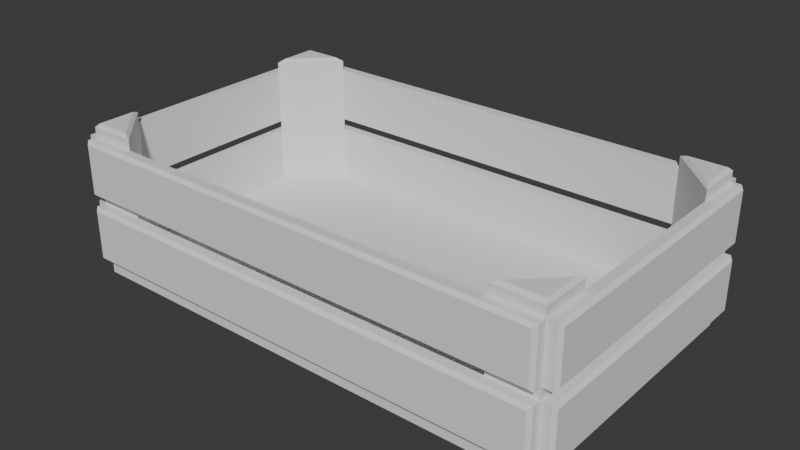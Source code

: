 # Source: fruit_Crate.blend  (saved by Blender 4.1.23; exported with 4.5.12 LTS)
import bpy
from mathutils import Matrix  # noqa: F401  (used for matrix-valued properties, if any)

bpy.ops.wm.read_factory_settings(use_empty=True)
scene = bpy.context.scene
scene.name = 'Scene'

# ---- collections
col_collection = bpy.data.collections.new('Collection'); scene.collection.children.link(col_collection)

# ---- world
world_world = bpy.data.worlds.new('World'); scene.world = world_world
world_world.use_nodes = True; world_world.node_tree.nodes.clear()
_N = world_world.node_tree.nodes; _L = world_world.node_tree.links
n0 = _N.new('ShaderNodeOutputWorld'); n0.name = 'World Output'; n0.location = (300, 300)
n1 = _N.new('ShaderNodeBackground'); n1.name = 'Background'; n1.location = (10, 300)
n1.inputs[0].default_value = (0.05088, 0.05088, 0.05088, 1.0)
_L.new(n1.outputs[0], n0.inputs[0])
n0.is_active_output = True
world_world.color = (0.05088, 0.05088, 0.05088)
world_world.use_sun_shadow = False
world_world.sun_shadow_jitter_overblur = 0.0

# ---- meshes
me_cube_001 = bpy.data.meshes.new('Cube.001')
me_cube_001.from_pydata([(-0.2855, -0.1645, 0.02543), (0.2855, -0.1645, 0.02543), (0.2855, 0.1645, 0.02543), (0.2289, 0.1645, 0.02543), (0.2855, 0.1079, 0.02543), (0.2289, -0.1645, 0.02543), (0.2855, -0.1079, 0.02543), (-0.2855, -0.1079, 0.02543), (-0.2289, -0.1645, 0.02543), (-0.2855, 0.1079, 0.02543), (-0.2855, 0.1645, 0.02543), (-0.2289, 0.1645, 0.02543), (-0.2817, -0.1607, 0.0), (-0.2855, -0.1645, 0.003804), (-0.2855, 0.1645, 0.003804), (-0.2817, 0.1607, 0.0), (0.2817, -0.1607, 0.0), (0.2855, -0.1645, 0.003804), (0.2817, 0.1607, 0.0), (0.2855, 0.1645, 0.003804), (0.2381, 0.1607, 0.1844), (0.2289, 0.1645, 0.1806), (0.2817, 0.1171, 0.1844), (0.2855, 0.1079, 0.1806), (0.2817, 0.1607, 0.1844), (0.2855, 0.1645, 0.1806), (0.2381, -0.1607, 0.1844), (0.2289, -0.1645, 0.1806), (0.2817, -0.1607, 0.1844), (0.2855, -0.1645, 0.1806), (0.2817, -0.1171, 0.1844), (0.2855, -0.1079, 0.1806), (-0.2855, -0.1645, 0.1806), (-0.2817, -0.1607, 0.1844), (-0.2817, -0.1171, 0.1844), (-0.2855, -0.1079, 0.1806), (-0.2381, -0.1607, 0.1844), (-0.2289, -0.1645, 0.1806), (-0.2817, 0.1171, 0.1844), (-0.2855, 0.1079, 0.1806), (-0.2817, 0.1607, 0.1844), (-0.2855, 0.1645, 0.1806), (-0.2289, 0.1645, 0.1806), (-0.2381, 0.1607, 0.1844), (-0.2855, -0.1645, 0.02543), (-0.2855, -0.1645, 0.09049), (-0.2855, 0.1645, 0.02543), (-0.2855, 0.1645, 0.09049), (-0.2855, -0.1645, 0.1037), (-0.2855, -0.1645, 0.1688), (-0.2855, 0.1645, 0.1037), (-0.2855, 0.1645, 0.1688), (0.2855, -0.1645, 0.02543), (0.2855, -0.1645, 0.09049), (0.2855, 0.1645, 0.02543), (0.2855, 0.1645, 0.09049), (0.2855, -0.1645, 0.1037), (0.2855, -0.1645, 0.1688), (0.2855, 0.1645, 0.1037), (0.2855, 0.1645, 0.1688), (0.2855, 0.1645, 0.02543), (0.2855, 0.1645, 0.09049), (-0.2855, 0.1645, 0.02543), (-0.2855, 0.1645, 0.09049), (0.2855, 0.1645, 0.1037), (0.2855, 0.1645, 0.1688), (-0.2855, 0.1645, 0.1037), (-0.2855, 0.1645, 0.1688), (0.2855, -0.1645, 0.02543), (0.2855, -0.1645, 0.09049), (-0.2855, -0.1645, 0.02543), (-0.2855, -0.1645, 0.09049), (0.2855, -0.1645, 0.1037), (0.2855, -0.1645, 0.1688), (-0.2855, -0.1645, 0.1037), (-0.2855, -0.1645, 0.1688), (-0.2962, -0.1645, 0.02543), (-0.3, -0.1607, 0.02923), (-0.2962, -0.1645, 0.09049), (-0.3, -0.1607, 0.08669), (-0.3, 0.1607, 0.02923), (-0.2962, 0.1645, 0.02543), (-0.2962, 0.1645, 0.09049), (-0.3, 0.1607, 0.08669), (-0.2962, -0.1645, 0.1037), (-0.3, -0.1607, 0.1075), (-0.2962, -0.1645, 0.1688), (-0.3, -0.1607, 0.165), (-0.3, 0.1607, 0.1075), (-0.2962, 0.1645, 0.1037), (-0.2962, 0.1645, 0.1688), (-0.3, 0.1607, 0.165), (0.3, -0.1607, 0.02923), (0.2962, -0.1645, 0.02543), (0.2962, -0.1645, 0.09049), (0.3, -0.1607, 0.08669), (0.3, 0.1607, 0.02923), (0.2962, 0.1645, 0.02543), (0.3, 0.1607, 0.08669), (0.2962, 0.1645, 0.09049), (0.3, -0.1607, 0.1075), (0.2962, -0.1645, 0.1037), (0.2962, -0.1645, 0.1688), (0.3, -0.1607, 0.165), (0.3, 0.1607, 0.1075), (0.2962, 0.1645, 0.1037), (0.3, 0.1607, 0.165), (0.2962, 0.1645, 0.1688), (0.2817, 0.179, 0.02923), (0.2855, 0.1752, 0.02543), (0.2855, 0.1752, 0.09049), (0.2817, 0.179, 0.08669), (-0.2817, 0.179, 0.02923), (-0.2855, 0.1752, 0.02543), (-0.2817, 0.179, 0.08669), (-0.2855, 0.1752, 0.09049), (0.2817, 0.179, 0.1075), (0.2855, 0.1752, 0.1037), (0.2855, 0.1752, 0.1688), (0.2817, 0.179, 0.165), (-0.2817, 0.179, 0.1075), (-0.2855, 0.1752, 0.1037), (-0.2817, 0.179, 0.165), (-0.2855, 0.1752, 0.1688), (0.2855, -0.1752, 0.02543), (0.2817, -0.179, 0.02923), (0.2855, -0.1752, 0.09049), (0.2817, -0.179, 0.08669), (-0.2817, -0.179, 0.02923), (-0.2855, -0.1752, 0.02543), (-0.2855, -0.1752, 0.09049), (-0.2817, -0.179, 0.08669), (0.2855, -0.1752, 0.1037), (0.2817, -0.179, 0.1075), (0.2855, -0.1752, 0.1688), (0.2817, -0.179, 0.165), (-0.2817, -0.179, 0.1075), (-0.2855, -0.1752, 0.1037), (-0.2855, -0.1752, 0.1688), (-0.2817, -0.179, 0.165)], [], [(17, 1, 0, 13), (19, 2, 1, 17), (4, 23, 21, 3), (14, 10, 2, 19), (13, 0, 10, 14), (2, 10, 0, 1), (24, 20, 22), (26, 28, 30), (1, 29, 27, 5), (33, 36, 34), (6, 31, 29, 1), (9, 39, 41, 10), (7, 35, 37, 8), (0, 32, 35, 7), (8, 37, 32, 0), (31, 6, 5, 27), (10, 41, 42, 11), (2, 25, 23, 4), (42, 39, 9, 11), (43, 40, 38), (3, 21, 25, 2), (15, 12, 13, 14), (18, 15, 14, 19), (16, 18, 19, 17), (12, 16, 17, 13), (20, 24, 25, 21), (24, 22, 23, 25), (21, 23, 22, 20), (26, 30, 31, 27), (30, 28, 29, 31), (28, 26, 27, 29), (33, 34, 35, 32), (39, 42, 43, 38), (36, 33, 32, 37), (38, 40, 41, 39), (40, 43, 42, 41), (34, 36, 37, 35), (15, 18, 16, 12), (81, 46, 44, 76), (44, 45, 78, 76), (89, 50, 48, 84), (46, 47, 45, 44), (47, 82, 78, 45), (77, 79, 83, 80), (81, 82, 47, 46), (48, 49, 86, 84), (54, 97, 93, 52), (50, 51, 49, 48), (51, 90, 86, 49), (85, 87, 91, 88), (89, 90, 51, 50), (52, 53, 55, 54), (58, 105, 101, 56), (93, 94, 53, 52), (99, 55, 53, 94), (96, 98, 95, 92), (54, 55, 99, 97), (56, 57, 59, 58), (62, 113, 109, 60), (101, 102, 57, 56), (107, 59, 57, 102), (104, 106, 103, 100), (58, 59, 107, 105), (60, 61, 63, 62), (66, 121, 117, 64), (109, 110, 61, 60), (115, 63, 61, 110), (112, 114, 111, 108), (62, 63, 115, 113), (64, 65, 67, 66), (128, 125, 127, 131), (117, 118, 65, 64), (123, 67, 65, 118), (120, 122, 119, 116), (66, 67, 123, 121), (136, 133, 135, 139), (70, 71, 69, 68), (129, 70, 68, 124), (71, 130, 126, 69), (129, 130, 71, 70), (74, 75, 73, 72), (137, 74, 72, 132), (75, 138, 134, 73), (137, 138, 75, 74), (72, 73, 134, 132), (68, 69, 126, 124), (81, 76, 77, 80), (76, 78, 79, 77), (78, 82, 83, 79), (82, 81, 80, 83), (89, 84, 85, 88), (84, 86, 87, 85), (86, 90, 91, 87), (90, 89, 88, 91), (98, 96, 97, 99), (93, 97, 96, 92), (99, 94, 95, 98), (94, 93, 92, 95), (106, 104, 105, 107), (101, 105, 104, 100), (107, 102, 103, 106), (102, 101, 100, 103), (114, 112, 113, 115), (109, 113, 112, 108), (115, 110, 111, 114), (110, 109, 108, 111), (122, 120, 121, 123), (117, 121, 120, 116), (123, 118, 119, 122), (118, 117, 116, 119), (129, 124, 125, 128), (124, 126, 127, 125), (126, 130, 131, 127), (130, 129, 128, 131), (137, 132, 133, 136), (132, 134, 135, 133), (134, 138, 139, 135), (138, 137, 136, 139)])
_uv = me_cube_001.uv_layers.new(name='UVMap')
_uv.uv.foreach_set('vector', [0.1278, 0.3331, 0.2222, 0.3331, 0.2222, 0.4441, 0.1278, 0.4441, 0.1278, 0.2222, 0.2222, 0.2222, 0.2222, 0.3331, 0.1278, 0.3331, 0.4445, 0.3331, 0.5528, 0.3331, 0.5528, 0.1112, 0.4445, 0.1112, 0.1278, 0.1112, 0.2222, 0.1112, 0.2222, 0.2222, 0.1278, 0.2222, 0.1278, 0.0001922, 0.2222, 0.0001922, 0.2222, 0.1112, 0.1278, 0.1112, 0.2222, 0.2222, 0.3331, 0.2222, 0.3331, 0.3331, 0.2222, 0.3331, 0.5555, 0.2222, 0.5555, 0.1367, 0.5555, 0.3077, 0.2222, 0.863, 0.2222, 0.7775, 0.2222, 0.692, 0.1112, 0.7775, 0.2195, 0.7775, 0.2195, 0.8884, 0.1112, 0.8884, 0.5555, 0.8586, 0.5555, 0.7731, 0.5555, 0.6021, 0.1112, 0.6665, 0.2195, 0.6665, 0.2195, 0.7775, 0.1112, 0.7775, 0.7778, 0.0001922, 0.8862, 0.0001922, 0.8862, 0.1112, 0.7778, 0.1112, 0.4445, 0.5555, 0.5528, 0.5555, 0.5528, 0.7775, 0.4445, 0.7775, 0.4445, 0.4445, 0.5528, 0.4445, 0.5528, 0.5555, 0.4445, 0.5555, 0.4445, 0.7775, 0.5528, 0.7775, 0.5528, 0.8884, 0.4445, 0.8884, 0.2195, 0.6665, 0.1112, 0.6665, 0.1112, 0.8884, 0.2195, 0.8884, 0.7778, 0.1112, 0.8862, 0.1112, 0.8862, 0.2222, 0.7778, 0.2222, 0.4445, 0.2222, 0.5528, 0.2222, 0.5528, 0.3331, 0.4445, 0.3331, 0.8862, 0.2222, 0.8862, 0.0001922, 0.7778, 0.0001922, 0.7778, 0.2222, 0.8888, 0.1967, 0.8888, 0.1112, 0.8888, 0.02567, 0.4445, 0.1112, 0.5528, 0.1112, 0.5528, 0.2222, 0.4445, 0.2222, 0.0009317, 0.2234, 0.0009317, 0.3319, 0.0001922, 0.3331, 0.0001922, 0.2222, 0.1104, 0.2234, 0.0009317, 0.2234, 0.0001922, 0.2222, 0.1112, 0.2222, 0.1104, 0.3319, 0.1104, 0.2234, 0.1278, 0.2222, 0.1278, 0.3331, 0.0009317, 0.3319, 0.1104, 0.3319, 0.1112, 0.3331, 0.0001922, 0.3331, 0.5555, 0.1367, 0.5555, 0.2222, 0.5528, 0.2222, 0.5528, 0.1112, 0.5555, 0.2222, 0.5555, 0.3077, 0.5528, 0.3331, 0.5528, 0.2222, 0.5528, 0.1112, 0.5528, 0.3331, 0.5555, 0.3077, 0.5555, 0.1367, 0.2222, 0.863, 0.2222, 0.692, 0.2195, 0.6665, 0.2195, 0.8884, 0.2222, 0.692, 0.2222, 0.7775, 0.2195, 0.7775, 0.2195, 0.6665, 0.2222, 0.7775, 0.2222, 0.863, 0.2195, 0.8884, 0.2195, 0.7775, 0.5555, 0.8586, 0.5555, 0.6021, 0.5555, 0.5555, 0.5555, 0.8884, 0.8862, 0.0001922, 0.8862, 0.2222, 0.8888, 0.1967, 0.8888, 0.02567, 0.5555, 0.7731, 0.5555, 0.8586, 0.5528, 0.8884, 0.5528, 0.7775, 0.8888, 0.02567, 0.8888, 0.1112, 0.8862, 0.1112, 0.8862, 0.0001922, 0.8888, 0.1112, 0.8888, 0.1967, 0.8862, 0.2222, 0.8862, 0.1112, 0.5555, 0.6021, 0.5555, 0.7731, 0.5528, 0.7775, 0.5528, 0.5555, 0.0009317, 0.2234, 0.1104, 0.2234, 0.1104, 0.3319, 0.0009317, 0.3319, 0.1904, 0.5, 0.375, 0.5, 0.375, 0.75, 0.1904, 0.75, 0.375, 0.75, 0.625, 0.75, 0.625, 0.9346, 0.375, 0.9346, 0.1904, 0.5, 0.375, 0.5, 0.375, 0.75, 0.1904, 0.75, 0.375, 0.5, 0.625, 0.5, 0.625, 0.75, 0.375, 0.75, 0.625, 0.5, 0.8096, 0.5, 0.8096, 0.75, 0.625, 0.75, 0.3896, 0.00289, 0.6104, 0.00289, 0.6104, 0.2471, 0.3896, 0.2471, 0.375, 0.3154, 0.625, 0.3154, 0.625, 0.5, 0.375, 0.5, 0.375, 0.75, 0.625, 0.75, 0.625, 0.9346, 0.375, 0.9346, 0.125, 0.5, 0.3096, 0.5, 0.3096, 0.75, 0.125, 0.75, 0.375, 0.5, 0.625, 0.5, 0.625, 0.75, 0.375, 0.75, 0.625, 0.5, 0.8096, 0.5, 0.8096, 0.75, 0.625, 0.75, 0.3896, 0.00289, 0.6104, 0.00289, 0.6104, 0.2471, 0.3896, 0.2471, 0.375, 0.3154, 0.625, 0.3154, 0.625, 0.5, 0.375, 0.5, 0.375, 0.0, 0.625, 0.0, 0.625, 0.25, 0.375, 0.25, 0.125, 0.5, 0.3096, 0.5, 0.3096, 0.75, 0.125, 0.75, 0.375, 0.8154, 0.625, 0.8154, 0.625, 1.0, 0.375, 1.0, 0.6904, 0.5, 0.875, 0.5, 0.875, 0.75, 0.6904, 0.75, 0.3896, 0.5029, 0.6104, 0.5029, 0.6104, 0.7471, 0.3896, 0.7471, 0.375, 0.25, 0.625, 0.25, 0.625, 0.4346, 0.375, 0.4346, 0.375, 0.0, 0.625, 0.0, 0.625, 0.25, 0.375, 0.25, 0.125, 0.5, 0.3096, 0.5, 0.3096, 0.75, 0.125, 0.75, 0.375, 0.8154, 0.625, 0.8154, 0.625, 1.0, 0.375, 1.0, 0.6904, 0.5, 0.875, 0.5, 0.875, 0.75, 0.6904, 0.75, 0.3896, 0.5029, 0.6104, 0.5029, 0.6104, 0.7471, 0.3896, 0.7471, 0.375, 0.25, 0.625, 0.25, 0.625, 0.4346, 0.375, 0.4346, 0.375, 0.0, 0.625, 0.0, 0.625, 0.25, 0.375, 0.25, 0.125, 0.5, 0.3096, 0.5, 0.3096, 0.75, 0.125, 0.75, 0.375, 0.8154, 0.625, 0.8154, 0.625, 1.0, 0.375, 1.0, 0.6904, 0.5, 0.875, 0.5, 0.875, 0.75, 0.6904, 0.75, 0.3896, 0.5017, 0.6104, 0.5017, 0.6104, 0.7483, 0.3896, 0.7483, 0.375, 0.25, 0.625, 0.25, 0.625, 0.4346, 0.375, 0.4346, 0.375, 0.0, 0.625, 0.0, 0.625, 0.25, 0.375, 0.25, 0.3905, 0.2727, 0.4038, 0.981, 0.8446, 0.7609, 0.6174, 0.2665, 0.375, 0.8154, 0.625, 0.8154, 0.625, 1.0, 0.375, 1.0, 0.6904, 0.5, 0.875, 0.5, 0.875, 0.75, 0.6904, 0.75, 0.3896, 0.5017, 0.6104, 0.5017, 0.6104, 0.7483, 0.3896, 0.7483, 0.375, 0.25, 0.625, 0.25, 0.625, 0.4346, 0.375, 0.4346, 0.3905, 0.2727, 0.4038, 0.981, 0.8446, 0.7609, 0.6174, 0.2665, 0.375, 0.5062, 0.625, 0.5062, 0.625, 0.75, 0.375, 0.75, 0.1904, 0.5062, 0.375, 0.5062, 0.375, 0.75, 0.1904, 0.75, 0.625, 0.5062, 0.8096, 0.5062, 0.8096, 0.75, 0.625, 0.75, 0.375, 0.3308, 0.6296, 0.3262, 0.625, 0.5062, 0.375, 0.5062, 0.375, 0.5062, 0.625, 0.5062, 0.625, 0.75, 0.375, 0.75, 0.1904, 0.5062, 0.375, 0.5062, 0.375, 0.75, 0.1904, 0.75, 0.625, 0.5062, 0.8096, 0.5062, 0.8096, 0.75, 0.625, 0.75, 0.375, 0.3308, 0.6296, 0.3262, 0.625, 0.5062, 0.375, 0.5062, 0.375, 0.75, 0.625, 0.75, 0.625, 0.9346, 0.375, 0.9346, 0.375, 0.75, 0.625, 0.75, 0.625, 0.9346, 0.375, 0.9346, 0.375, 0.25, 0.375, 0.0, 0.3896, 0.00289, 0.3896, 0.2471, 0.375, 0.0, 0.625, 0.0, 0.6104, 0.00289, 0.3896, 0.00289, 0.625, 0.0, 0.625, 0.25, 0.6104, 0.2471, 0.6104, 0.00289, 0.625, 0.3154, 0.375, 0.3154, 0.3896, 0.2471, 0.6104, 0.2471, 0.375, 0.25, 0.375, 0.0, 0.3896, 0.00289, 0.3896, 0.2471, 0.375, 0.0, 0.625, 0.0, 0.6104, 0.00289, 0.3896, 0.00289, 0.625, 0.0, 0.625, 0.25, 0.6104, 0.2471, 0.6104, 0.00289, 0.625, 0.3154, 0.375, 0.3154, 0.3896, 0.2471, 0.6104, 0.2471, 0.6104, 0.5029, 0.3896, 0.5029, 0.375, 0.4346, 0.625, 0.4346, 0.3096, 0.75, 0.3096, 0.5, 0.3896, 0.5029, 0.3896, 0.7471, 0.6904, 0.5, 0.6904, 0.75, 0.6104, 0.7471, 0.6104, 0.5029, 0.625, 0.8154, 0.375, 0.8154, 0.3896, 0.7471, 0.6104, 0.7471, 0.6104, 0.5029, 0.3896, 0.5029, 0.375, 0.4346, 0.625, 0.4346, 0.3096, 0.75, 0.3096, 0.5, 0.3896, 0.5029, 0.3896, 0.7471, 0.6904, 0.5, 0.6904, 0.75, 0.6104, 0.7471, 0.6104, 0.5029, 0.625, 0.8154, 0.375, 0.8154, 0.3896, 0.7471, 0.6104, 0.7471, 0.6104, 0.5017, 0.3896, 0.5017, 0.375, 0.4346, 0.625, 0.4346, 0.3096, 0.75, 0.3096, 0.5, 0.3896, 0.5017, 0.3896, 0.7483, 0.6904, 0.5, 0.6904, 0.75, 0.6104, 0.7483, 0.6104, 0.5017, 0.625, 0.8154, 0.375, 0.8154, 0.3896, 0.7483, 0.6104, 0.7483, 0.6104, 0.5017, 0.3896, 0.5017, 0.375, 0.4346, 0.625, 0.4346, 0.3096, 0.75, 0.3096, 0.5, 0.3896, 0.5017, 0.3896, 0.7483, 0.6904, 0.5, 0.6904, 0.75, 0.6104, 0.7483, 0.6104, 0.5017, 0.625, 0.8154, 0.375, 0.8154, 0.3896, 0.7483, 0.6104, 0.7483, 0.375, 0.2686, 0.375, 1.0, 0.4038, 0.981, 0.3905, 0.2727, 0.375, 1.0, 0.875, 0.75, 0.8446, 0.7609, 0.4038, 0.981, 0.875, 0.75, 0.6312, 0.2624, 0.6174, 0.2665, 0.8446, 0.7609, 0.6296, 0.3262, 0.375, 0.3308, 0.3905, 0.2727, 0.6174, 0.2665, 0.375, 0.2686, 0.375, 1.0, 0.4038, 0.981, 0.3905, 0.2727, 0.375, 1.0, 0.875, 0.75, 0.8446, 0.7609, 0.4038, 0.981, 0.875, 0.75, 0.6312, 0.2624, 0.6174, 0.2665, 0.8446, 0.7609, 0.6296, 0.3262, 0.375, 0.3308, 0.3905, 0.2727, 0.6174, 0.2665])
_ca = me_cube_001.color_attributes.new('Attribute', 'BYTE_COLOR', 'CORNER')
_ca.data.foreach_set('color', [0.1221, 0.05781, 0.02732, 1.0, 0.1221, 0.05781, 0.02732, 1.0, 0.1221, 0.05781, 0.02732, 1.0, 0.1221, 0.05781, 0.02732, 1.0, 0.1221, 0.05781, 0.02732, 1.0, 0.1221, 0.05781, 0.02732, 1.0, 0.1221, 0.05781, 0.02732, 1.0, 0.1221, 0.05781, 0.02732, 1.0, 0.1221, 0.05781, 0.02732, 1.0, 0.1221, 0.05781, 0.02732, 1.0, 0.1221, 0.05781, 0.02732, 1.0, 0.1221, 0.05781, 0.02732, 1.0, 0.1221, 0.05781, 0.02732, 1.0, 0.1221, 0.05781, 0.02732, 1.0, 0.1221, 0.05781, 0.02732, 1.0, 0.1221, 0.05781, 0.02732, 1.0, 0.1221, 0.05781, 0.02732, 1.0, 0.1221, 0.05781, 0.02732, 1.0, 0.1221, 0.05781, 0.02732, 1.0, 0.1221, 0.05781, 0.02732, 1.0, 0.1221, 0.05781, 0.02732, 1.0, 0.1221, 0.05781, 0.02732, 1.0, 0.1221, 0.05781, 0.02732, 1.0, 0.1221, 0.05781, 0.02732, 1.0, 0.1221, 0.05781, 0.02732, 1.0, 0.1221, 0.05781, 0.02732, 1.0, 0.1221, 0.05781, 0.02732, 1.0, 0.1221, 0.05781, 0.02732, 1.0, 0.1221, 0.05781, 0.02732, 1.0, 0.1221, 0.05781, 0.02732, 1.0, 0.1221, 0.05781, 0.02732, 1.0, 0.1221, 0.05781, 0.02732, 1.0, 0.1221, 0.05781, 0.02732, 1.0, 0.1221, 0.05781, 0.02732, 1.0, 0.1221, 0.05781, 0.02732, 1.0, 0.1221, 0.05781, 0.02732, 1.0, 0.1221, 0.05781, 0.02732, 1.0, 0.1221, 0.05781, 0.02732, 1.0, 0.1221, 0.05781, 0.02732, 1.0, 0.1221, 0.05781, 0.02732, 1.0, 0.1221, 0.05781, 0.02732, 1.0, 0.1221, 0.05781, 0.02732, 1.0, 0.1221, 0.05781, 0.02732, 1.0, 0.1221, 0.05781, 0.02732, 1.0, 0.1221, 0.05781, 0.02732, 1.0, 0.1221, 0.05781, 0.02732, 1.0, 0.1221, 0.05781, 0.02732, 1.0, 0.1221, 0.05781, 0.02732, 1.0, 0.1221, 0.05781, 0.02732, 1.0, 0.1221, 0.05781, 0.02732, 1.0, 0.1221, 0.05781, 0.02732, 1.0, 0.1221, 0.05781, 0.02732, 1.0, 0.1221, 0.05781, 0.02732, 1.0, 0.1221, 0.05781, 0.02732, 1.0, 0.1221, 0.05781, 0.02732, 1.0, 0.1221, 0.05781, 0.02732, 1.0, 0.1221, 0.05781, 0.02732, 1.0, 0.1221, 0.05781, 0.02732, 1.0, 0.1221, 0.05781, 0.02732, 1.0, 0.1221, 0.05781, 0.02732, 1.0, 0.1221, 0.05781, 0.02732, 1.0, 0.1221, 0.05781, 0.02732, 1.0, 0.1221, 0.05781, 0.02732, 1.0, 0.1221, 0.05781, 0.02732, 1.0, 0.1221, 0.05781, 0.02732, 1.0, 0.1221, 0.05781, 0.02732, 1.0, 0.1221, 0.05781, 0.02732, 1.0, 0.1221, 0.05781, 0.02732, 1.0, 0.1221, 0.05781, 0.02732, 1.0, 0.1221, 0.05781, 0.02732, 1.0, 0.1221, 0.05781, 0.02732, 1.0, 0.1221, 0.05781, 0.02732, 1.0, 0.1221, 0.05781, 0.02732, 1.0, 0.1221, 0.05781, 0.02732, 1.0, 0.1221, 0.05781, 0.02732, 1.0, 0.1221, 0.05781, 0.02732, 1.0, 0.1221, 0.05781, 0.02732, 1.0, 0.1221, 0.05781, 0.02732, 1.0, 0.1221, 0.05781, 0.02732, 1.0, 0.1221, 0.05781, 0.02732, 1.0, 0.1221, 0.05781, 0.02732, 1.0, 0.1221, 0.05781, 0.02732, 1.0, 0.1221, 0.05781, 0.02732, 1.0, 0.1221, 0.05781, 0.02732, 1.0, 0.1221, 0.05781, 0.02732, 1.0, 0.1221, 0.05781, 0.02732, 1.0, 0.1221, 0.05781, 0.02732, 1.0, 0.1221, 0.05781, 0.02732, 1.0, 0.1221, 0.05781, 0.02732, 1.0, 0.1221, 0.05781, 0.02732, 1.0, 0.1221, 0.05781, 0.02732, 1.0, 0.1221, 0.05781, 0.02732, 1.0, 0.1221, 0.05781, 0.02732, 1.0, 0.1221, 0.05781, 0.02732, 1.0, 0.1221, 0.05781, 0.02732, 1.0, 0.1221, 0.05781, 0.02732, 1.0, 0.1221, 0.05781, 0.02732, 1.0, 0.1221, 0.05781, 0.02732, 1.0, 0.1221, 0.05781, 0.02732, 1.0, 0.1221, 0.05781, 0.02732, 1.0, 0.1221, 0.05781, 0.02732, 1.0, 0.1221, 0.05781, 0.02732, 1.0, 0.1221, 0.05781, 0.02732, 1.0, 0.1221, 0.05781, 0.02732, 1.0, 0.1221, 0.05781, 0.02732, 1.0, 0.1221, 0.05781, 0.02732, 1.0, 0.1221, 0.05781, 0.02732, 1.0, 0.1221, 0.05781, 0.02732, 1.0, 0.1221, 0.05781, 0.02732, 1.0, 0.1221, 0.05781, 0.02732, 1.0, 0.1221, 0.05781, 0.02732, 1.0, 0.1221, 0.05781, 0.02732, 1.0, 0.1221, 0.05781, 0.02732, 1.0, 0.1221, 0.05781, 0.02732, 1.0, 0.1221, 0.05781, 0.02732, 1.0, 0.1221, 0.05781, 0.02732, 1.0, 0.1221, 0.05781, 0.02732, 1.0, 0.1221, 0.05781, 0.02732, 1.0, 0.1221, 0.05781, 0.02732, 1.0, 0.1221, 0.05781, 0.02732, 1.0, 0.1221, 0.05781, 0.02732, 1.0, 0.1221, 0.05781, 0.02732, 1.0, 0.1221, 0.05781, 0.02732, 1.0, 0.1221, 0.05781, 0.02732, 1.0, 0.1221, 0.05781, 0.02732, 1.0, 0.1221, 0.05781, 0.02732, 1.0, 0.1221, 0.05781, 0.02732, 1.0, 0.1221, 0.05781, 0.02732, 1.0, 0.1221, 0.05781, 0.02732, 1.0, 0.1221, 0.05781, 0.02732, 1.0, 0.1221, 0.05781, 0.02732, 1.0, 0.1221, 0.05781, 0.02732, 1.0, 0.1221, 0.05781, 0.02732, 1.0, 0.1221, 0.05781, 0.02732, 1.0, 0.1221, 0.05781, 0.02732, 1.0, 0.1221, 0.05781, 0.02732, 1.0, 0.1221, 0.05781, 0.02732, 1.0, 0.1221, 0.05781, 0.02732, 1.0, 0.1221, 0.05781, 0.02732, 1.0, 0.1221, 0.05781, 0.02732, 1.0, 0.1221, 0.05781, 0.02732, 1.0, 0.1221, 0.05781, 0.02732, 1.0, 0.1221, 0.05781, 0.02732, 1.0, 0.1221, 0.05781, 0.02732, 1.0, 0.1221, 0.05781, 0.02732, 1.0, 0.1221, 0.05781, 0.02732, 1.0, 0.1221, 0.05781, 0.02732, 1.0, 0.1221, 0.05781, 0.02732, 1.0, 0.2874, 0.1413, 0.06301, 1.0, 0.2874, 0.1413, 0.06301, 1.0, 0.2874, 0.1413, 0.06301, 1.0, 0.2874, 0.1413, 0.06301, 1.0, 0.2874, 0.1413, 0.06301, 1.0, 0.2874, 0.1413, 0.06301, 1.0, 0.2874, 0.1413, 0.06301, 1.0, 0.2874, 0.1413, 0.06301, 1.0, 0.2874, 0.1413, 0.06301, 1.0, 0.2874, 0.1413, 0.06301, 1.0, 0.2874, 0.1413, 0.06301, 1.0, 0.2874, 0.1413, 0.06301, 1.0, 0.2874, 0.1413, 0.06301, 1.0, 0.2874, 0.1413, 0.06301, 1.0, 0.2874, 0.1413, 0.06301, 1.0, 0.2874, 0.1413, 0.06301, 1.0, 0.2874, 0.1413, 0.06301, 1.0, 0.2874, 0.1413, 0.06301, 1.0, 0.2874, 0.1413, 0.06301, 1.0, 0.2874, 0.1413, 0.06301, 1.0, 0.2874, 0.1413, 0.06301, 1.0, 0.2874, 0.1413, 0.06301, 1.0, 0.2874, 0.1413, 0.06301, 1.0, 0.2874, 0.1413, 0.06301, 1.0, 0.2874, 0.1413, 0.06301, 1.0, 0.2874, 0.1413, 0.06301, 1.0, 0.2874, 0.1413, 0.06301, 1.0, 0.2874, 0.1413, 0.06301, 1.0, 0.2874, 0.1413, 0.06301, 1.0, 0.2874, 0.1413, 0.06301, 1.0, 0.2874, 0.1413, 0.06301, 1.0, 0.2874, 0.1413, 0.06301, 1.0, 0.2874, 0.1413, 0.06301, 1.0, 0.2874, 0.1413, 0.06301, 1.0, 0.2874, 0.1413, 0.06301, 1.0, 0.2874, 0.1413, 0.06301, 1.0, 0.2874, 0.1413, 0.06301, 1.0, 0.2874, 0.1413, 0.06301, 1.0, 0.2874, 0.1413, 0.06301, 1.0, 0.2874, 0.1413, 0.06301, 1.0, 0.2874, 0.1413, 0.06301, 1.0, 0.2874, 0.1413, 0.06301, 1.0, 0.2874, 0.1413, 0.06301, 1.0, 0.2874, 0.1413, 0.06301, 1.0, 0.2874, 0.1413, 0.06301, 1.0, 0.2874, 0.1413, 0.06301, 1.0, 0.2874, 0.1413, 0.06301, 1.0, 0.2874, 0.1413, 0.06301, 1.0, 0.2874, 0.1413, 0.06301, 1.0, 0.2874, 0.1413, 0.06301, 1.0, 0.2874, 0.1413, 0.06301, 1.0, 0.2874, 0.1413, 0.06301, 1.0, 0.2874, 0.1413, 0.06301, 1.0, 0.2874, 0.1413, 0.06301, 1.0, 0.2874, 0.1413, 0.06301, 1.0, 0.2874, 0.1413, 0.06301, 1.0, 0.2874, 0.1413, 0.06301, 1.0, 0.2874, 0.1413, 0.06301, 1.0, 0.2874, 0.1413, 0.06301, 1.0, 0.2874, 0.1413, 0.06301, 1.0, 0.2874, 0.1413, 0.06301, 1.0, 0.2874, 0.1413, 0.06301, 1.0, 0.2874, 0.1413, 0.06301, 1.0, 0.2874, 0.1413, 0.06301, 1.0, 0.2874, 0.1413, 0.06301, 1.0, 0.2874, 0.1413, 0.06301, 1.0, 0.2874, 0.1413, 0.06301, 1.0, 0.2874, 0.1413, 0.06301, 1.0, 0.2874, 0.1413, 0.06301, 1.0, 0.2874, 0.1413, 0.06301, 1.0, 0.2874, 0.1413, 0.06301, 1.0, 0.2874, 0.1413, 0.06301, 1.0, 0.2874, 0.1413, 0.06301, 1.0, 0.2874, 0.1413, 0.06301, 1.0, 0.2874, 0.1413, 0.06301, 1.0, 0.2874, 0.1413, 0.06301, 1.0, 0.2874, 0.1413, 0.06301, 1.0, 0.2874, 0.1413, 0.06301, 1.0, 0.2874, 0.1413, 0.06301, 1.0, 0.2874, 0.1413, 0.06301, 1.0, 0.2874, 0.1413, 0.06301, 1.0, 0.2874, 0.1413, 0.06301, 1.0, 0.2874, 0.1413, 0.06301, 1.0, 0.2874, 0.1413, 0.06301, 1.0, 0.2874, 0.1413, 0.06301, 1.0, 0.2874, 0.1413, 0.06301, 1.0, 0.2874, 0.1413, 0.06301, 1.0, 0.2874, 0.1413, 0.06301, 1.0, 0.2874, 0.1413, 0.06301, 1.0, 0.2874, 0.1413, 0.06301, 1.0, 0.2874, 0.1413, 0.06301, 1.0, 0.2874, 0.1413, 0.06301, 1.0, 0.2874, 0.1413, 0.06301, 1.0, 0.2874, 0.1413, 0.06301, 1.0, 0.2874, 0.1413, 0.06301, 1.0, 0.2874, 0.1413, 0.06301, 1.0, 0.2874, 0.1413, 0.06301, 1.0, 0.2874, 0.1413, 0.06301, 1.0, 0.2874, 0.1413, 0.06301, 1.0, 0.2874, 0.1413, 0.06301, 1.0, 0.2874, 0.1413, 0.06301, 1.0, 0.2874, 0.1413, 0.06301, 1.0, 0.2874, 0.1413, 0.06301, 1.0, 0.2874, 0.1413, 0.06301, 1.0, 0.2874, 0.1413, 0.06301, 1.0, 0.2874, 0.1413, 0.06301, 1.0, 0.2874, 0.1413, 0.06301, 1.0, 0.2874, 0.1413, 0.06301, 1.0, 0.2874, 0.1413, 0.06301, 1.0, 0.2874, 0.1413, 0.06301, 1.0, 0.2874, 0.1413, 0.06301, 1.0, 0.2874, 0.1413, 0.06301, 1.0, 0.2874, 0.1413, 0.06301, 1.0, 0.2874, 0.1413, 0.06301, 1.0, 0.2874, 0.1413, 0.06301, 1.0, 0.2874, 0.1413, 0.06301, 1.0, 0.2874, 0.1413, 0.06301, 1.0, 0.2874, 0.1413, 0.06301, 1.0, 0.2874, 0.1413, 0.06301, 1.0, 0.2874, 0.1413, 0.06301, 1.0, 0.2874, 0.1413, 0.06301, 1.0, 0.2874, 0.1413, 0.06301, 1.0, 0.2874, 0.1413, 0.06301, 1.0, 0.2874, 0.1413, 0.06301, 1.0, 0.2874, 0.1413, 0.06301, 1.0, 0.2874, 0.1413, 0.06301, 1.0, 0.2874, 0.1413, 0.06301, 1.0, 0.2874, 0.1413, 0.06301, 1.0, 0.2874, 0.1413, 0.06301, 1.0, 0.2874, 0.1413, 0.06301, 1.0, 0.2874, 0.1413, 0.06301, 1.0, 0.2874, 0.1413, 0.06301, 1.0, 0.2874, 0.1413, 0.06301, 1.0, 0.2874, 0.1413, 0.06301, 1.0, 0.2874, 0.1413, 0.06301, 1.0, 0.2874, 0.1413, 0.06301, 1.0, 0.2874, 0.1413, 0.06301, 1.0, 0.2874, 0.1413, 0.06301, 1.0, 0.2874, 0.1413, 0.06301, 1.0, 0.2874, 0.1413, 0.06301, 1.0, 0.2874, 0.1413, 0.06301, 1.0, 0.2874, 0.1413, 0.06301, 1.0, 0.2874, 0.1413, 0.06301, 1.0, 0.2874, 0.1413, 0.06301, 1.0, 0.2874, 0.1413, 0.06301, 1.0, 0.2874, 0.1413, 0.06301, 1.0, 0.2874, 0.1413, 0.06301, 1.0, 0.2874, 0.1413, 0.06301, 1.0, 0.2874, 0.1413, 0.06301, 1.0, 0.2874, 0.1413, 0.06301, 1.0, 0.2874, 0.1413, 0.06301, 1.0, 0.2874, 0.1413, 0.06301, 1.0, 0.2874, 0.1413, 0.06301, 1.0, 0.2874, 0.1413, 0.06301, 1.0, 0.2874, 0.1413, 0.06301, 1.0, 0.2874, 0.1413, 0.06301, 1.0, 0.2874, 0.1413, 0.06301, 1.0, 0.2874, 0.1413, 0.06301, 1.0, 0.2874, 0.1413, 0.06301, 1.0, 0.2874, 0.1413, 0.06301, 1.0, 0.2874, 0.1413, 0.06301, 1.0, 0.2874, 0.1413, 0.06301, 1.0, 0.2874, 0.1413, 0.06301, 1.0, 0.2874, 0.1413, 0.06301, 1.0, 0.2874, 0.1413, 0.06301, 1.0, 0.2874, 0.1413, 0.06301, 1.0, 0.2874, 0.1413, 0.06301, 1.0, 0.2874, 0.1413, 0.06301, 1.0, 0.2874, 0.1413, 0.06301, 1.0, 0.2874, 0.1413, 0.06301, 1.0, 0.2874, 0.1413, 0.06301, 1.0, 0.2874, 0.1413, 0.06301, 1.0, 0.2874, 0.1413, 0.06301, 1.0, 0.2874, 0.1413, 0.06301, 1.0, 0.2874, 0.1413, 0.06301, 1.0, 0.2874, 0.1413, 0.06301, 1.0, 0.2874, 0.1413, 0.06301, 1.0, 0.2874, 0.1413, 0.06301, 1.0, 0.2874, 0.1413, 0.06301, 1.0, 0.2874, 0.1413, 0.06301, 1.0, 0.2874, 0.1413, 0.06301, 1.0, 0.2874, 0.1413, 0.06301, 1.0, 0.2874, 0.1413, 0.06301, 1.0, 0.2874, 0.1413, 0.06301, 1.0, 0.2874, 0.1413, 0.06301, 1.0, 0.2874, 0.1413, 0.06301, 1.0, 0.2874, 0.1413, 0.06301, 1.0, 0.2874, 0.1413, 0.06301, 1.0, 0.2874, 0.1413, 0.06301, 1.0, 0.2874, 0.1413, 0.06301, 1.0, 0.2874, 0.1413, 0.06301, 1.0, 0.2874, 0.1413, 0.06301, 1.0, 0.2874, 0.1413, 0.06301, 1.0, 0.2874, 0.1413, 0.06301, 1.0, 0.2874, 0.1413, 0.06301, 1.0, 0.2874, 0.1413, 0.06301, 1.0, 0.2874, 0.1413, 0.06301, 1.0, 0.2874, 0.1413, 0.06301, 1.0, 0.2874, 0.1413, 0.06301, 1.0, 0.2874, 0.1413, 0.06301, 1.0, 0.2874, 0.1413, 0.06301, 1.0, 0.2874, 0.1413, 0.06301, 1.0, 0.2874, 0.1413, 0.06301, 1.0, 0.2874, 0.1413, 0.06301, 1.0, 0.2874, 0.1413, 0.06301, 1.0, 0.2874, 0.1413, 0.06301, 1.0, 0.2874, 0.1413, 0.06301, 1.0, 0.2874, 0.1413, 0.06301, 1.0, 0.2874, 0.1413, 0.06301, 1.0, 0.2874, 0.1413, 0.06301, 1.0, 0.2874, 0.1413, 0.06301, 1.0, 0.2874, 0.1413, 0.06301, 1.0, 0.2874, 0.1413, 0.06301, 1.0, 0.2874, 0.1413, 0.06301, 1.0, 0.2874, 0.1413, 0.06301, 1.0, 0.2874, 0.1413, 0.06301, 1.0, 0.2874, 0.1413, 0.06301, 1.0, 0.2874, 0.1413, 0.06301, 1.0, 0.2874, 0.1413, 0.06301, 1.0, 0.2874, 0.1413, 0.06301, 1.0, 0.2874, 0.1413, 0.06301, 1.0, 0.2874, 0.1413, 0.06301, 1.0, 0.2874, 0.1413, 0.06301, 1.0, 0.2874, 0.1413, 0.06301, 1.0, 0.2874, 0.1413, 0.06301, 1.0, 0.2874, 0.1413, 0.06301, 1.0, 0.2874, 0.1413, 0.06301, 1.0, 0.2874, 0.1413, 0.06301, 1.0, 0.2874, 0.1413, 0.06301, 1.0, 0.2874, 0.1413, 0.06301, 1.0, 0.2874, 0.1413, 0.06301, 1.0, 0.2874, 0.1413, 0.06301, 1.0, 0.2874, 0.1413, 0.06301, 1.0, 0.2874, 0.1413, 0.06301, 1.0, 0.2874, 0.1413, 0.06301, 1.0, 0.2874, 0.1413, 0.06301, 1.0, 0.2874, 0.1413, 0.06301, 1.0, 0.2874, 0.1413, 0.06301, 1.0, 0.2874, 0.1413, 0.06301, 1.0, 0.2874, 0.1413, 0.06301, 1.0, 0.2874, 0.1413, 0.06301, 1.0, 0.2874, 0.1413, 0.06301, 1.0, 0.2874, 0.1413, 0.06301, 1.0, 0.2874, 0.1413, 0.06301, 1.0, 0.2874, 0.1413, 0.06301, 1.0, 0.2874, 0.1413, 0.06301, 1.0, 0.2874, 0.1413, 0.06301, 1.0, 0.2874, 0.1413, 0.06301, 1.0, 0.2874, 0.1413, 0.06301, 1.0, 0.2874, 0.1413, 0.06301, 1.0, 0.2874, 0.1413, 0.06301, 1.0, 0.2874, 0.1413, 0.06301, 1.0, 0.2874, 0.1413, 0.06301, 1.0, 0.2874, 0.1413, 0.06301, 1.0, 0.2874, 0.1413, 0.06301, 1.0, 0.2874, 0.1413, 0.06301, 1.0, 0.2874, 0.1413, 0.06301, 1.0, 0.2874, 0.1413, 0.06301, 1.0, 0.2874, 0.1413, 0.06301, 1.0, 0.2874, 0.1413, 0.06301, 1.0, 0.2874, 0.1413, 0.06301, 1.0, 0.2874, 0.1413, 0.06301, 1.0, 0.2874, 0.1413, 0.06301, 1.0, 0.2874, 0.1413, 0.06301, 1.0, 0.2874, 0.1413, 0.06301, 1.0, 0.2874, 0.1413, 0.06301, 1.0, 0.2874, 0.1413, 0.06301, 1.0, 0.2874, 0.1413, 0.06301, 1.0, 0.2874, 0.1413, 0.06301, 1.0, 0.2874, 0.1413, 0.06301, 1.0, 0.2874, 0.1413, 0.06301, 1.0, 0.2874, 0.1413, 0.06301, 1.0, 0.2874, 0.1413, 0.06301, 1.0, 0.2874, 0.1413, 0.06301, 1.0, 0.2874, 0.1413, 0.06301, 1.0, 0.2874, 0.1413, 0.06301, 1.0, 0.2874, 0.1413, 0.06301, 1.0, 0.2874, 0.1413, 0.06301, 1.0, 0.2874, 0.1413, 0.06301, 1.0, 0.2874, 0.1413, 0.06301, 1.0, 0.2874, 0.1413, 0.06301, 1.0, 0.2874, 0.1413, 0.06301, 1.0, 0.2874, 0.1413, 0.06301, 1.0, 0.2874, 0.1413, 0.06301, 1.0, 0.2874, 0.1413, 0.06301, 1.0, 0.2874, 0.1413, 0.06301, 1.0, 0.2874, 0.1413, 0.06301, 1.0, 0.2874, 0.1413, 0.06301, 1.0, 0.2874, 0.1413, 0.06301, 1.0, 0.2874, 0.1413, 0.06301, 1.0, 0.2874, 0.1413, 0.06301, 1.0, 0.2874, 0.1413, 0.06301, 1.0, 0.2874, 0.1413, 0.06301, 1.0, 0.2874, 0.1413, 0.06301, 1.0, 0.2874, 0.1413, 0.06301, 1.0, 0.2874, 0.1413, 0.06301, 1.0, 0.2874, 0.1413, 0.06301, 1.0, 0.2874, 0.1413, 0.06301, 1.0, 0.2874, 0.1413, 0.06301, 1.0, 0.2874, 0.1413, 0.06301, 1.0, 0.2874, 0.1413, 0.06301, 1.0, 0.2874, 0.1413, 0.06301, 1.0, 0.2874, 0.1413, 0.06301, 1.0, 0.2874, 0.1413, 0.06301, 1.0, 0.2874, 0.1413, 0.06301, 1.0, 0.2874, 0.1413, 0.06301, 1.0, 0.2874, 0.1413, 0.06301, 1.0, 0.2874, 0.1413, 0.06301, 1.0, 0.2874, 0.1413, 0.06301, 1.0, 0.2874, 0.1413, 0.06301, 1.0, 0.2874, 0.1413, 0.06301, 1.0, 0.2874, 0.1413, 0.06301, 1.0, 0.2874, 0.1413, 0.06301, 1.0, 0.2874, 0.1413, 0.06301, 1.0, 0.2874, 0.1413, 0.06301, 1.0, 0.2874, 0.1413, 0.06301, 1.0, 0.2874, 0.1413, 0.06301, 1.0, 0.2874, 0.1413, 0.06301, 1.0, 0.2874, 0.1413, 0.06301, 1.0, 0.2874, 0.1413, 0.06301, 1.0])
me_cube_001.update()

# ---- objects
ob_cube = bpy.data.objects.new('Cube', me_cube_001)

# ---- transforms, parenting, visibility, modifiers, constraints
ob_cube.location = (1.49e-08, 0.0, 0.0)
ob_cube.scale = (1.0, 1.0, 1.0)

# ---- collection membership
col_collection.objects.link(ob_cube)

# ---- scene / render settings (as saved in the file)
scene.frame_start = 1; scene.frame_end = 250; scene.frame_set(56)
scene.render.engine = 'BLENDER_EEVEE_NEXT'
scene.cycles.sampling_pattern = 'TABULATED_SOBOL'
scene.eevee.ray_tracing_options.trace_max_roughness = 0.0
bpy.context.view_layer.update()

# ---- added for rendering (the .blend has no active camera and no usable light): camera, sun
cam_auto = bpy.data.cameras.new('AutoCamera')
cam_auto.lens = 50.0
cam_auto.sensor_width = 36.0
cam_auto.clip_end = 1000.0
ob_auto_camera = bpy.data.objects.new('AutoCamera', cam_auto)
scene.collection.objects.link(ob_auto_camera)
ob_auto_camera.location = (0.668622, -0.802346, 0.627094)
ob_auto_camera.rotation_euler = (1.09748, -7.21219e-08, 0.694738)
scene.camera = ob_auto_camera
light_auto_sun = bpy.data.lights.new('AutoSun', 'SUN')
light_auto_sun.energy = 3.0
light_auto_sun.angle = 0.0523599
ob_auto_sun = bpy.data.objects.new('AutoSun', light_auto_sun)
scene.collection.objects.link(ob_auto_sun)
ob_auto_sun.rotation_euler = (0.872665, 0.174533, 0.523599)
bpy.context.view_layer.update()
